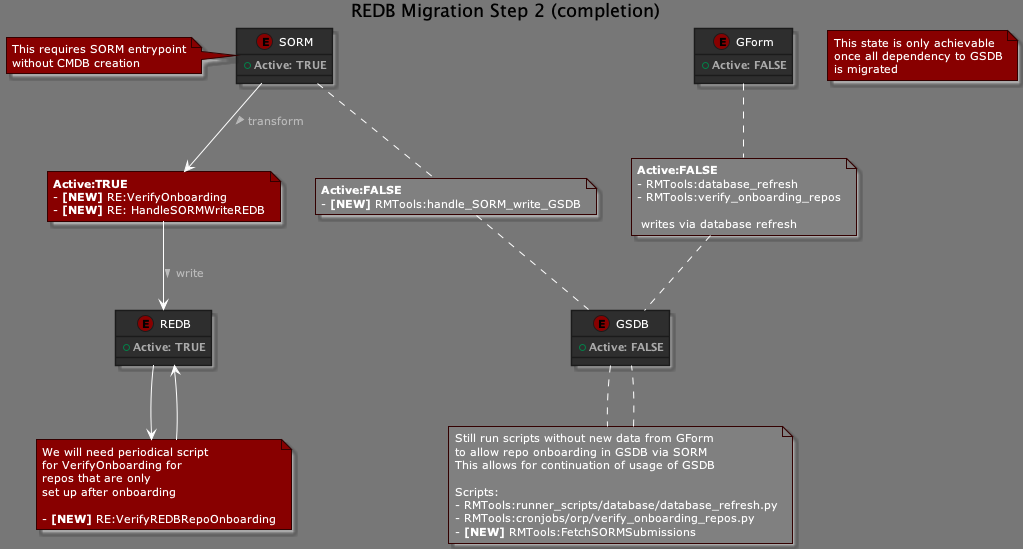

The diagram above was rendered by PlantUML. Its source (embedded in the PNG):
@startuml Entity Diagram
!theme reddress-darkred

title REDB Migration Step 2 (completion)

note "This state is only achievable\nonce all dependency to GSDB\nis migrated" as floatNote

entity SORM {
    +<b>Active: TRUE</b>
}
note left: This requires SORM entrypoint\nwithout CMDB creation

entity REDB {
    +<b>Active: TRUE</b>
}

note "We will need periodical script\nfor VerifyOnboarding for\nrepos that are only\nset up after onboarding\n\n- <b>[NEW]</b> RE:VerifyREDBRepoOnboarding" as REDB_Maintenance

entity GForm {
    +<b>Active: FALSE</b>
}

entity GSDB {
    +<b>Active: FALSE</b>
}

note "Still run scripts without new data from GForm\nto allow repo onboarding in GSDB via SORM\nThis allows for continuation of usage of GSDB\n\nScripts:\n- RMTools:runner_scripts/database/database_refresh.py\n- RMTools:cronjobs/orp/verify_onboarding_repos.py\n- <b>[NEW]</b> RMTools:FetchSORMSubmissions" as GSDB_Maintenance #Grey

note "<b>Active:FALSE</b>\n- RMTools:database_refresh\n- RMTools:verify_onboarding_repos\n\n writes via database refresh" as GForm_REDB_write #Grey
' includes: 
' - runner_scripts/database/database_refresh.py
' - cronjobs/orp/verify_onboarding_repos.py

note "<b>Active:TRUE</b>\n- <b>[NEW]</b> RE:VerifyOnboarding\n- <b>[NEW]</b> RE: HandleSORMWriteREDB" as SORM_REDB_write


note "<b>Active:FALSE</b>\n- <b>[NEW]</b> RMTools:handle_SORM_write_GSDB" as SORM_GSDB_write #Grey


GForm .. GForm_REDB_write 
GForm_REDB_write .. GSDB
GSDB .. GSDB_Maintenance
GSDB_Maintenance .. GSDB

SORM --> SORM_REDB_write : transform >
SORM_REDB_write --> REDB : write >

SORM .. SORM_GSDB_write
SORM_GSDB_write .. GSDB

REDB_Maintenance --> REDB
REDB --> REDB_Maintenance

@enduml